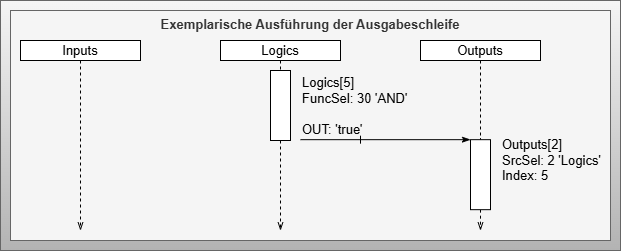

The diagram above was exported from draw.io. Its source (the exported page's mxGraphModel, read from the mxfile embedded in the PNG):
<mxGraphModel dx="598" dy="506" grid="1" gridSize="10" guides="1" tooltips="1" connect="1" arrows="1" fold="1" page="1" pageScale="1" pageWidth="827" pageHeight="1169" math="0" shadow="0">
  <root>
    <mxCell id="0" />
    <mxCell id="1" parent="0" />
    <mxCell id="30" value="" style="rounded=0;whiteSpace=wrap;html=1;fillColor=#f5f5f5;gradientColor=#b3b3b3;strokeColor=#666666;fontSize=13;" parent="1" vertex="1">
      <mxGeometry x="100" y="100" width="620" height="250" as="geometry" />
    </mxCell>
    <mxCell id="2" value="Exemplarische Ausführung der Ausgabeschleife" style="rounded=0;whiteSpace=wrap;html=1;fontSize=13;fillColor=#f5f5f5;strokeColor=#666666;fontColor=#333333;fontStyle=1;verticalAlign=top;" parent="1" vertex="1">
      <mxGeometry x="110" y="110" width="600" height="230" as="geometry" />
    </mxCell>
    <mxCell id="3" style="edgeStyle=none;html=1;exitX=0.5;exitY=1;exitDx=0;exitDy=0;endArrow=openThin;endFill=0;dashed=1;fontSize=13;" parent="1" source="4" edge="1">
      <mxGeometry relative="1" as="geometry">
        <mxPoint x="180" y="330" as="targetPoint" />
      </mxGeometry>
    </mxCell>
    <mxCell id="4" value="Inputs" style="rounded=0;whiteSpace=wrap;html=1;fontSize=13;" parent="1" vertex="1">
      <mxGeometry x="120" y="140" width="120" height="20" as="geometry" />
    </mxCell>
    <mxCell id="5" style="edgeStyle=none;html=1;exitX=0.5;exitY=1;exitDx=0;exitDy=0;entryX=0.5;entryY=0;entryDx=0;entryDy=0;endArrow=none;endFill=0;dashed=1;fontSize=13;" parent="1" source="6" target="10" edge="1">
      <mxGeometry relative="1" as="geometry" />
    </mxCell>
    <mxCell id="6" value="Logics" style="rounded=0;whiteSpace=wrap;html=1;fontSize=13;" parent="1" vertex="1">
      <mxGeometry x="320" y="140" width="120" height="20" as="geometry" />
    </mxCell>
    <mxCell id="7" style="edgeStyle=none;html=1;exitX=0.5;exitY=1;exitDx=0;exitDy=0;endArrow=openThin;endFill=0;dashed=1;startArrow=none;fontSize=13;" parent="1" source="24" edge="1">
      <mxGeometry relative="1" as="geometry">
        <mxPoint x="580" y="330" as="targetPoint" />
      </mxGeometry>
    </mxCell>
    <mxCell id="8" value="Outputs" style="rounded=0;whiteSpace=wrap;html=1;fontSize=13;" parent="1" vertex="1">
      <mxGeometry x="520" y="140" width="120" height="20" as="geometry" />
    </mxCell>
    <mxCell id="9" style="edgeStyle=none;html=1;exitX=0.5;exitY=1;exitDx=0;exitDy=0;endArrow=openThin;endFill=0;dashed=1;fontSize=13;" parent="1" source="10" edge="1">
      <mxGeometry relative="1" as="geometry">
        <mxPoint x="380" y="330" as="targetPoint" />
      </mxGeometry>
    </mxCell>
    <mxCell id="10" value="" style="rounded=0;whiteSpace=wrap;html=1;fontSize=13;" parent="1" vertex="1">
      <mxGeometry x="370" y="170" width="20" height="70" as="geometry" />
    </mxCell>
    <mxCell id="19" value="" style="endArrow=baseDash;html=1;startArrow=none;startFill=0;endFill=0;fontSize=13;" parent="1" edge="1">
      <mxGeometry width="50" height="50" relative="1" as="geometry">
        <mxPoint x="400" y="239.17000000000002" as="sourcePoint" />
        <mxPoint x="460" y="239.17000000000002" as="targetPoint" />
      </mxGeometry>
    </mxCell>
    <mxCell id="20" value="OUT: 'true'" style="text;html=1;strokeColor=none;fillColor=none;align=left;verticalAlign=middle;whiteSpace=wrap;rounded=0;fontSize=13;" parent="1" vertex="1">
      <mxGeometry x="400" y="219.17000000000002" width="80" height="20" as="geometry" />
    </mxCell>
    <mxCell id="23" value="Logics[5]&lt;br&gt;FuncSel: 30 'AND'" style="text;html=1;strokeColor=none;fillColor=none;align=left;verticalAlign=middle;whiteSpace=wrap;rounded=0;fontSize=13;" parent="1" vertex="1">
      <mxGeometry x="400" y="180" width="120" height="20" as="geometry" />
    </mxCell>
    <mxCell id="25" value="" style="edgeStyle=none;html=1;exitX=0.5;exitY=1;exitDx=0;exitDy=0;endArrow=none;endFill=0;dashed=1;fontSize=13;" parent="1" source="8" target="24" edge="1">
      <mxGeometry relative="1" as="geometry">
        <mxPoint x="580" y="400" as="targetPoint" />
        <mxPoint x="580" y="160" as="sourcePoint" />
      </mxGeometry>
    </mxCell>
    <mxCell id="24" value="" style="rounded=0;whiteSpace=wrap;html=1;fontSize=13;" parent="1" vertex="1">
      <mxGeometry x="570" y="239.17000000000002" width="20" height="70" as="geometry" />
    </mxCell>
    <mxCell id="27" value="" style="endArrow=classicThin;html=1;startArrow=none;startFill=0;endFill=1;entryX=0;entryY=0;entryDx=0;entryDy=0;fontSize=13;" parent="1" target="24" edge="1">
      <mxGeometry width="50" height="50" relative="1" as="geometry">
        <mxPoint x="460" y="239.17000000000002" as="sourcePoint" />
        <mxPoint x="520" y="239.17000000000002" as="targetPoint" />
      </mxGeometry>
    </mxCell>
    <mxCell id="29" value="Outputs[2]&lt;br&gt;SrcSel: 2 'Logics'&lt;br&gt;Index: 5" style="text;html=1;strokeColor=none;fillColor=none;align=left;verticalAlign=middle;whiteSpace=wrap;rounded=0;fontSize=13;" parent="1" vertex="1">
      <mxGeometry x="600" y="250" width="110" height="20" as="geometry" />
    </mxCell>
  </root>
</mxGraphModel>